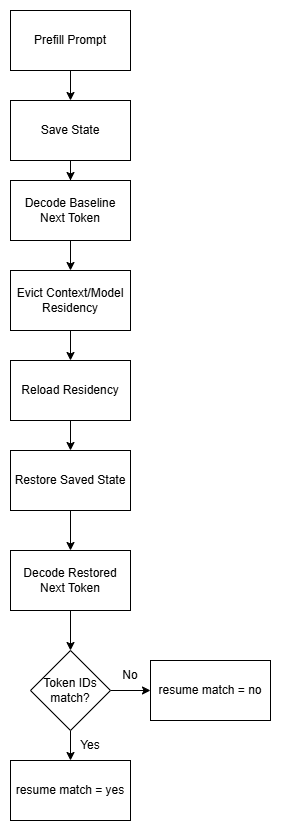

The diagram above was exported from draw.io. Its source (the exported page's mxGraphModel, read from the mxfile embedded in the PNG):
<mxGraphModel dx="957" dy="612" grid="1" gridSize="10" guides="1" tooltips="1" connect="1" arrows="1" fold="1" page="1" pageScale="1" pageWidth="850" pageHeight="1100" math="0" shadow="0">
  <root>
    <mxCell id="0" />
    <mxCell id="1" parent="0" />
    <mxCell id="_BdQGemGnMcRo21WQbe9-1" edge="1" parent="1" source="_BdQGemGnMcRo21WQbe9-2" style="edgeStyle=orthogonalEdgeStyle;rounded=0;orthogonalLoop=1;jettySize=auto;html=1;" target="_BdQGemGnMcRo21WQbe9-4" value="">
      <mxGeometry relative="1" as="geometry" />
    </mxCell>
    <mxCell id="_BdQGemGnMcRo21WQbe9-2" parent="1" style="rounded=0;whiteSpace=wrap;html=1;" value="Prefill Prompt" vertex="1">
      <mxGeometry height="60" width="120" x="300" y="220" as="geometry" />
    </mxCell>
    <mxCell id="_BdQGemGnMcRo21WQbe9-3" edge="1" parent="1" source="_BdQGemGnMcRo21WQbe9-4" style="edgeStyle=orthogonalEdgeStyle;rounded=0;orthogonalLoop=1;jettySize=auto;html=1;" target="_BdQGemGnMcRo21WQbe9-6" value="">
      <mxGeometry relative="1" as="geometry" />
    </mxCell>
    <mxCell id="_BdQGemGnMcRo21WQbe9-4" parent="1" style="rounded=0;whiteSpace=wrap;html=1;" value="Save State" vertex="1">
      <mxGeometry height="60" width="120" x="300" y="310" as="geometry" />
    </mxCell>
    <mxCell id="_BdQGemGnMcRo21WQbe9-5" edge="1" parent="1" source="_BdQGemGnMcRo21WQbe9-6" style="edgeStyle=orthogonalEdgeStyle;rounded=0;orthogonalLoop=1;jettySize=auto;html=1;" target="_BdQGemGnMcRo21WQbe9-8" value="">
      <mxGeometry relative="1" as="geometry" />
    </mxCell>
    <mxCell id="_BdQGemGnMcRo21WQbe9-6" parent="1" style="whiteSpace=wrap;html=1;rounded=0;" value="Decode Baseline Next Token" vertex="1">
      <mxGeometry height="60" width="120" x="300" y="390" as="geometry" />
    </mxCell>
    <mxCell id="_BdQGemGnMcRo21WQbe9-7" edge="1" parent="1" source="_BdQGemGnMcRo21WQbe9-8" style="edgeStyle=orthogonalEdgeStyle;rounded=0;orthogonalLoop=1;jettySize=auto;html=1;" target="_BdQGemGnMcRo21WQbe9-10" value="">
      <mxGeometry relative="1" as="geometry" />
    </mxCell>
    <mxCell id="_BdQGemGnMcRo21WQbe9-8" parent="1" style="whiteSpace=wrap;html=1;rounded=0;" value="Evict Context/Model Residency" vertex="1">
      <mxGeometry height="60" width="120" x="300" y="480" as="geometry" />
    </mxCell>
    <mxCell id="_BdQGemGnMcRo21WQbe9-9" edge="1" parent="1" source="_BdQGemGnMcRo21WQbe9-10" style="edgeStyle=orthogonalEdgeStyle;rounded=0;orthogonalLoop=1;jettySize=auto;html=1;" target="_BdQGemGnMcRo21WQbe9-12" value="">
      <mxGeometry relative="1" as="geometry" />
    </mxCell>
    <mxCell id="_BdQGemGnMcRo21WQbe9-10" parent="1" style="whiteSpace=wrap;html=1;rounded=0;" value="Reload Residency" vertex="1">
      <mxGeometry height="60" width="120" x="300" y="570" as="geometry" />
    </mxCell>
    <mxCell id="_BdQGemGnMcRo21WQbe9-14" edge="1" parent="1" source="_BdQGemGnMcRo21WQbe9-12" style="edgeStyle=orthogonalEdgeStyle;rounded=0;orthogonalLoop=1;jettySize=auto;html=1;" target="_BdQGemGnMcRo21WQbe9-13" value="">
      <mxGeometry relative="1" as="geometry" />
    </mxCell>
    <mxCell id="_BdQGemGnMcRo21WQbe9-12" parent="1" style="whiteSpace=wrap;html=1;rounded=0;" value="Restore Saved State" vertex="1">
      <mxGeometry height="60" width="120" x="300" y="660" as="geometry" />
    </mxCell>
    <mxCell id="_BdQGemGnMcRo21WQbe9-16" edge="1" parent="1" source="_BdQGemGnMcRo21WQbe9-13" style="edgeStyle=orthogonalEdgeStyle;rounded=0;orthogonalLoop=1;jettySize=auto;html=1;" target="_BdQGemGnMcRo21WQbe9-15" value="">
      <mxGeometry relative="1" as="geometry" />
    </mxCell>
    <mxCell id="_BdQGemGnMcRo21WQbe9-13" parent="1" style="whiteSpace=wrap;html=1;rounded=0;" value="Decode Restored Next Token" vertex="1">
      <mxGeometry height="60" width="120" x="300" y="760" as="geometry" />
    </mxCell>
    <mxCell id="_BdQGemGnMcRo21WQbe9-18" edge="1" parent="1" source="_BdQGemGnMcRo21WQbe9-15" style="edgeStyle=orthogonalEdgeStyle;rounded=0;orthogonalLoop=1;jettySize=auto;html=1;" target="_BdQGemGnMcRo21WQbe9-17" value="">
      <mxGeometry relative="1" as="geometry" />
    </mxCell>
    <mxCell id="_BdQGemGnMcRo21WQbe9-20" edge="1" parent="1" source="_BdQGemGnMcRo21WQbe9-15" style="edgeStyle=orthogonalEdgeStyle;rounded=0;orthogonalLoop=1;jettySize=auto;html=1;" target="_BdQGemGnMcRo21WQbe9-19" value="">
      <mxGeometry relative="1" as="geometry" />
    </mxCell>
    <mxCell id="_BdQGemGnMcRo21WQbe9-15" parent="1" style="rhombus;whiteSpace=wrap;html=1;rounded=0;" value="Token IDs&lt;div&gt;match?&lt;/div&gt;" vertex="1">
      <mxGeometry height="80" width="80" x="320" y="860" as="geometry" />
    </mxCell>
    <mxCell id="_BdQGemGnMcRo21WQbe9-17" parent="1" style="whiteSpace=wrap;html=1;rounded=0;" value="resume match = no" vertex="1">
      <mxGeometry height="60" width="120" x="440" y="870" as="geometry" />
    </mxCell>
    <mxCell id="_BdQGemGnMcRo21WQbe9-19" parent="1" style="whiteSpace=wrap;html=1;rounded=0;" value="resume match = yes" vertex="1">
      <mxGeometry height="60" width="120" x="300" y="970" as="geometry" />
    </mxCell>
    <mxCell id="_BdQGemGnMcRo21WQbe9-21" parent="1" style="text;html=1;whiteSpace=wrap;strokeColor=none;fillColor=none;align=center;verticalAlign=middle;rounded=0;" value="No" vertex="1">
      <mxGeometry height="30" width="60" x="390" y="870" as="geometry" />
    </mxCell>
    <mxCell id="_BdQGemGnMcRo21WQbe9-22" parent="1" style="text;html=1;whiteSpace=wrap;strokeColor=none;fillColor=none;align=center;verticalAlign=middle;rounded=0;" value="Yes" vertex="1">
      <mxGeometry height="30" width="60" x="350" y="940" as="geometry" />
    </mxCell>
  </root>
</mxGraphModel>